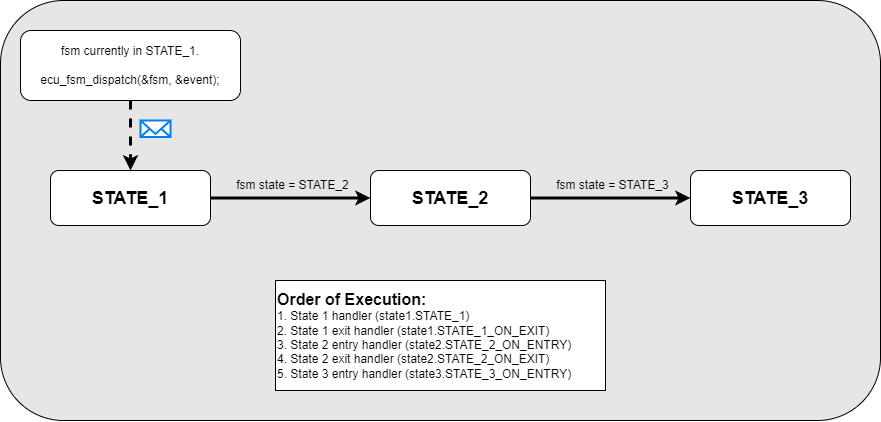

The diagram above was exported from draw.io. Its source (the exported page's mxGraphModel, read from the mxfile embedded in the PNG):
<mxGraphModel dx="2143" dy="1985" grid="1" gridSize="10" guides="1" tooltips="1" connect="1" arrows="1" fold="1" page="1" pageScale="1" pageWidth="850" pageHeight="1100" math="0" shadow="0">
  <root>
    <mxCell id="0" />
    <mxCell id="1" parent="0" />
    <mxCell id="x82oU_0-JzqrGkDCsyBJ-1" value="" style="rounded=1;whiteSpace=wrap;html=1;fillColor=#E6E6E6;" vertex="1" parent="1">
      <mxGeometry x="-720" y="-770" width="880" height="420" as="geometry" />
    </mxCell>
    <mxCell id="x82oU_0-JzqrGkDCsyBJ-2" style="edgeStyle=orthogonalEdgeStyle;rounded=0;orthogonalLoop=1;jettySize=auto;html=1;entryX=0;entryY=0.5;entryDx=0;entryDy=0;strokeWidth=3;" edge="1" parent="1" source="x82oU_0-JzqrGkDCsyBJ-3" target="x82oU_0-JzqrGkDCsyBJ-9">
      <mxGeometry relative="1" as="geometry">
        <mxPoint x="-460" y="-572.5" as="targetPoint" />
      </mxGeometry>
    </mxCell>
    <mxCell id="x82oU_0-JzqrGkDCsyBJ-3" value="" style="rounded=1;whiteSpace=wrap;html=1;" vertex="1" parent="1">
      <mxGeometry x="-670" y="-600" width="160" height="55" as="geometry" />
    </mxCell>
    <mxCell id="x82oU_0-JzqrGkDCsyBJ-4" value="&lt;b style=&quot;border-color: var(--border-color);&quot;&gt;&lt;font style=&quot;border-color: var(--border-color); font-size: 18px;&quot;&gt;STATE_1&lt;/font&gt;&lt;/b&gt;" style="text;html=1;strokeColor=none;fillColor=none;align=center;verticalAlign=middle;whiteSpace=wrap;rounded=0;" vertex="1" parent="1">
      <mxGeometry x="-655" y="-592.5" width="130" height="40" as="geometry" />
    </mxCell>
    <mxCell id="x82oU_0-JzqrGkDCsyBJ-5" style="edgeStyle=orthogonalEdgeStyle;rounded=0;orthogonalLoop=1;jettySize=auto;html=1;strokeWidth=3;dashed=1;entryX=0.5;entryY=0;entryDx=0;entryDy=0;" edge="1" parent="1" source="x82oU_0-JzqrGkDCsyBJ-6" target="x82oU_0-JzqrGkDCsyBJ-3">
      <mxGeometry relative="1" as="geometry">
        <mxPoint x="-590" y="-610" as="targetPoint" />
      </mxGeometry>
    </mxCell>
    <mxCell id="x82oU_0-JzqrGkDCsyBJ-6" value="" style="rounded=1;whiteSpace=wrap;html=1;" vertex="1" parent="1">
      <mxGeometry x="-700" y="-740" width="220" height="70" as="geometry" />
    </mxCell>
    <mxCell id="x82oU_0-JzqrGkDCsyBJ-7" value="fsm currently in STATE_1.&lt;br&gt;&lt;br&gt;ecu_fsm_dispatch(&amp;amp;fsm, &amp;amp;event);" style="text;html=1;strokeColor=none;fillColor=none;align=center;verticalAlign=middle;whiteSpace=wrap;rounded=0;" vertex="1" parent="1">
      <mxGeometry x="-700" y="-730" width="220" height="50" as="geometry" />
    </mxCell>
    <mxCell id="x82oU_0-JzqrGkDCsyBJ-8" value="" style="html=1;verticalLabelPosition=bottom;align=center;labelBackgroundColor=#ffffff;verticalAlign=top;strokeWidth=2;strokeColor=#0080F0;shadow=0;dashed=0;shape=mxgraph.ios7.icons.mail;" vertex="1" parent="1">
      <mxGeometry x="-580" y="-650" width="30" height="16.5" as="geometry" />
    </mxCell>
    <mxCell id="x82oU_0-JzqrGkDCsyBJ-9" value="" style="rounded=1;whiteSpace=wrap;html=1;" vertex="1" parent="1">
      <mxGeometry x="-350" y="-600" width="160" height="55" as="geometry" />
    </mxCell>
    <mxCell id="x82oU_0-JzqrGkDCsyBJ-10" value="&lt;b style=&quot;border-color: var(--border-color);&quot;&gt;&lt;font style=&quot;border-color: var(--border-color); font-size: 18px;&quot;&gt;STATE_2&lt;/font&gt;&lt;/b&gt;" style="text;html=1;strokeColor=none;fillColor=none;align=center;verticalAlign=middle;whiteSpace=wrap;rounded=0;" vertex="1" parent="1">
      <mxGeometry x="-335" y="-592.5" width="130" height="40" as="geometry" />
    </mxCell>
    <mxCell id="x82oU_0-JzqrGkDCsyBJ-11" value="&lt;div style=&quot;&quot;&gt;&lt;span style=&quot;background-color: initial;&quot;&gt;&lt;b&gt;&lt;font style=&quot;font-size: 16px;&quot;&gt;Order of Execution:&lt;/font&gt;&lt;/b&gt;&lt;/span&gt;&lt;/div&gt;&lt;div style=&quot;&quot;&gt;&lt;span style=&quot;background-color: initial;&quot;&gt;1. State 1 handler (state1.STATE_1)&lt;/span&gt;&lt;/div&gt;2. State 1 exit handler (state1.STATE_1_ON_EXIT)&lt;br&gt;3. State 2 entry handler (state2.STATE_2_ON_ENTRY)&lt;br&gt;4. State 2 exit handler (state2.STATE_2_ON_EXIT)&lt;br&gt;5. State 3 entry handler (state3.STATE_3_ON_ENTRY)" style="text;html=1;strokeColor=default;fillColor=default;align=left;verticalAlign=middle;whiteSpace=wrap;rounded=0;" vertex="1" parent="1">
      <mxGeometry x="-445" y="-490" width="330" height="110" as="geometry" />
    </mxCell>
    <mxCell id="x82oU_0-JzqrGkDCsyBJ-12" value="fsm state = STATE_2" style="text;html=1;strokeColor=none;fillColor=none;align=center;verticalAlign=middle;whiteSpace=wrap;rounded=0;" vertex="1" parent="1">
      <mxGeometry x="-500" y="-600" width="145" height="30" as="geometry" />
    </mxCell>
    <mxCell id="x82oU_0-JzqrGkDCsyBJ-14" style="edgeStyle=orthogonalEdgeStyle;rounded=0;orthogonalLoop=1;jettySize=auto;html=1;entryX=0;entryY=0.5;entryDx=0;entryDy=0;strokeWidth=3;exitX=1;exitY=0.5;exitDx=0;exitDy=0;" edge="1" parent="1" source="x82oU_0-JzqrGkDCsyBJ-9" target="x82oU_0-JzqrGkDCsyBJ-17">
      <mxGeometry relative="1" as="geometry">
        <mxPoint x="-140" y="-572.5" as="targetPoint" />
        <mxPoint x="-190" y="-572.5" as="sourcePoint" />
      </mxGeometry>
    </mxCell>
    <mxCell id="x82oU_0-JzqrGkDCsyBJ-17" value="" style="rounded=1;whiteSpace=wrap;html=1;" vertex="1" parent="1">
      <mxGeometry x="-30" y="-600" width="160" height="55" as="geometry" />
    </mxCell>
    <mxCell id="x82oU_0-JzqrGkDCsyBJ-18" value="&lt;b style=&quot;border-color: var(--border-color);&quot;&gt;&lt;font style=&quot;border-color: var(--border-color); font-size: 18px;&quot;&gt;STATE_3&lt;/font&gt;&lt;/b&gt;" style="text;html=1;strokeColor=none;fillColor=none;align=center;verticalAlign=middle;whiteSpace=wrap;rounded=0;" vertex="1" parent="1">
      <mxGeometry x="-15" y="-592.5" width="130" height="40" as="geometry" />
    </mxCell>
    <mxCell id="x82oU_0-JzqrGkDCsyBJ-19" value="fsm state = STATE_3" style="text;html=1;strokeColor=none;fillColor=none;align=center;verticalAlign=middle;whiteSpace=wrap;rounded=0;" vertex="1" parent="1">
      <mxGeometry x="-180" y="-600" width="145" height="30" as="geometry" />
    </mxCell>
  </root>
</mxGraphModel>